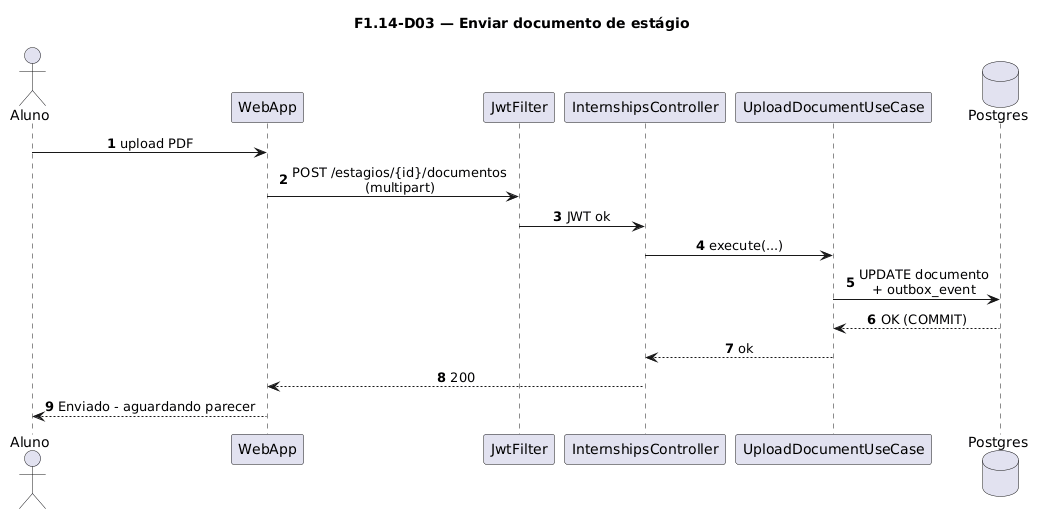

The diagram above was rendered by PlantUML. Its source (embedded in the PNG):
@startuml
title F1.14-D03 — Enviar documento de estágio
skinparam sequenceMessageAlign center
skinparam responseMessageBelowArrow true
skinparam maxMessageSize 220
autonumber

actor "Aluno" as Aluno
participant "WebApp" as WebApp
participant "JwtFilter" as Jwt
participant "InternshipsController" as Ctrl
participant "UploadDocumentUseCase" as UC
database "Postgres" as Postgres

Aluno -> WebApp: upload PDF
WebApp -> Jwt: POST /estagios/{id}/documentos\n(multipart)
Jwt -> Ctrl: JWT ok
Ctrl -> UC: execute(...)
UC -> Postgres: UPDATE documento\n+ outbox_event
Postgres --> UC: OK (COMMIT)
UC --> Ctrl: ok
Ctrl --> WebApp: 200
WebApp --> Aluno: Enviado - aguardando parecer
@enduml